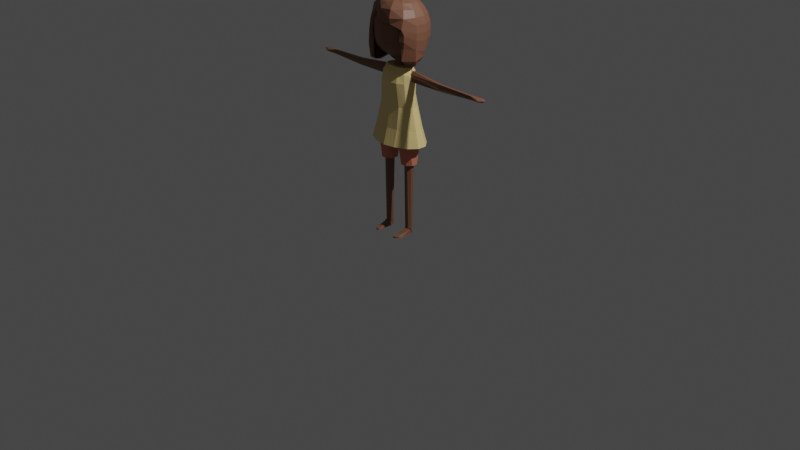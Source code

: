 # Source: lovely-planet-girl.blend  (saved by Blender 2.80.75; exported with 4.5.12 LTS)
import bpy
from mathutils import Matrix  # noqa: F401  (used for matrix-valued properties, if any)

bpy.ops.wm.read_factory_settings(use_empty=True)
scene = bpy.context.scene
scene.name = 'Scene'

# ---- collections
col_collection = bpy.data.collections.new('Collection'); scene.collection.children.link(col_collection)
col_girl = bpy.data.collections.new('Girl'); scene.collection.children.link(col_girl)

# ---- materials (node trees are filled in below, after node groups)
mat_skin_base = bpy.data.materials.new('Skin.Base')
mat_skin_base.use_transparent_shadow = False
mat_pants = bpy.data.materials.new('Pants')
mat_pants.use_transparent_shadow = False
mat_dress = bpy.data.materials.new('Dress')
mat_dress.use_transparent_shadow = False

# ---- material node trees
mat_skin_base.use_nodes = True; mat_skin_base.node_tree.nodes.clear()
_N = mat_skin_base.node_tree.nodes; _L = mat_skin_base.node_tree.links
n0 = _N.new('ShaderNodeOutputMaterial'); n0.name = 'Material Output'; n0.location = (300, 300)
n1 = _N.new('ShaderNodeBsdfPrincipled'); n1.name = 'Principled BSDF'; n1.location = (10, 300)
n1.distribution = 'GGX'
n1.subsurface_method = 'BURLEY'
n1.inputs[0].default_value = (0.214, 0.0924, 0.05341, 1.0)
n1.inputs[3].default_value = 1.45
n1.inputs[27].default_value = (0.0, 0.0, 0.0, 1.0)
n1.inputs[28].default_value = 1.0
_L.new(n1.outputs[0], n0.inputs[0])
n0.is_active_output = True
mat_pants.use_nodes = True; mat_pants.node_tree.nodes.clear()
_N = mat_pants.node_tree.nodes; _L = mat_pants.node_tree.links
n0 = _N.new('ShaderNodeOutputMaterial'); n0.name = 'Material Output'; n0.location = (300, 300)
n1 = _N.new('ShaderNodeBsdfPrincipled'); n1.name = 'Principled BSDF'; n1.location = (10, 300)
n1.distribution = 'GGX'
n1.subsurface_method = 'BURLEY'
n1.inputs[0].default_value = (0.6267, 0.1945, 0.1182, 1.0)
n1.inputs[3].default_value = 1.45
n1.inputs[27].default_value = (0.0, 0.0, 0.0, 1.0)
n1.inputs[28].default_value = 1.0
_L.new(n1.outputs[0], n0.inputs[0])
n0.is_active_output = True
mat_dress.use_nodes = True; mat_dress.node_tree.nodes.clear()
_N = mat_dress.node_tree.nodes; _L = mat_dress.node_tree.links
n0 = _N.new('ShaderNodeOutputMaterial'); n0.name = 'Material Output'; n0.location = (300, 300)
n1 = _N.new('ShaderNodeBsdfPrincipled'); n1.name = 'Principled BSDF'; n1.location = (10, 300)
n1.distribution = 'GGX'
n1.subsurface_method = 'BURLEY'
n1.inputs[0].default_value = (0.8829, 0.6752, 0.2813, 1.0)
n1.inputs[3].default_value = 1.45
n1.inputs[27].default_value = (0.0, 0.0, 0.0, 1.0)
n1.inputs[28].default_value = 1.0
_L.new(n1.outputs[0], n0.inputs[0])
n0.is_active_output = True

# ---- world
world_world = bpy.data.worlds.new('World'); scene.world = world_world
world_world.use_nodes = True; world_world.node_tree.nodes.clear()
_N = world_world.node_tree.nodes; _L = world_world.node_tree.links
n0 = _N.new('ShaderNodeOutputWorld'); n0.name = 'World Output'; n0.location = (300, 300)
n1 = _N.new('ShaderNodeBackground'); n1.name = 'Background'; n1.location = (10, 300)
n1.inputs[0].default_value = (0.05088, 0.05088, 0.05088, 1.0)
_L.new(n1.outputs[0], n0.inputs[0])
n0.is_active_output = True
world_world.color = (0.05088, 0.05088, 0.05088)
world_world.use_sun_shadow = False
world_world.sun_shadow_jitter_overblur = 0.0

# ---- cameras
cam_camera = bpy.data.cameras.new('Camera')
cam_camera.clip_end = 100.0
cam_camera.ortho_scale = 7.314

# ---- lights
light_light = bpy.data.lights.new('Light', 'POINT')
light_light.transmission_factor = 0.0
light_light.energy = 1000.0
light_light.shadow_soft_size = 0.1
light_light.shadow_maximum_resolution = 0.006
light_light.use_absolute_resolution = True

# ---- meshes
me_cylinder = bpy.data.meshes.new('Cylinder')
me_cylinder.from_pydata([(0.0, 1.0, -1.0), (0.0, 1.0, 1.0), (0.4339, 0.901, -1.0), (0.4339, 0.901, 1.0), (0.7818, 0.6235, -1.0), (0.7818, 0.6235, 1.0), (0.9749, 0.2225, -1.0), (0.9749, 0.2225, 1.0), (0.9749, -0.2225, -1.0), (0.9749, -0.2225, 1.0), (0.7818, -0.6235, -1.0), (0.7818, -0.6235, 1.0), (0.4339, -0.901, -1.0), (0.4339, -0.901, 1.0), (1.51e-07, -1.0, -1.0), (1.51e-07, -1.0, 1.0), (-0.4339, -0.901, -1.0), (-0.4339, -0.901, 1.0), (-0.7818, -0.6235, -1.0), (-0.7818, -0.6235, 1.0), (-0.9749, -0.2225, -1.0), (-0.9749, -0.2225, 1.0), (-0.9749, 0.2225, -1.0), (-0.9749, 0.2225, 1.0), (-0.7818, 0.6235, -1.0), (-0.7818, 0.6235, 1.0), (-0.4339, 0.901, -1.0), (-0.4339, 0.901, 1.0)], [], [(0, 1, 3, 2), (2, 3, 5, 4), (4, 5, 7, 6), (6, 7, 9, 8), (8, 9, 11, 10), (10, 11, 13, 12), (12, 13, 15, 14), (14, 15, 17, 16), (16, 17, 19, 18), (18, 19, 21, 20), (20, 21, 23, 22), (22, 23, 25, 24), (3, 1, 27, 25, 23, 21, 19, 17, 15, 13, 11, 9, 7, 5), (24, 25, 27, 26), (26, 27, 1, 0), (0, 2, 4, 6, 8, 10, 12, 14, 16, 18, 20, 22, 24, 26)])
_uv = me_cylinder.uv_layers.new(name='UVMap')
_uv.uv.foreach_set('vector', [1.0, 0.5, 1.0, 1.0, 0.9286, 1.0, 0.9286, 0.5, 0.9286, 0.5, 0.9286, 1.0, 0.8571, 1.0, 0.8571, 0.5, 0.8571, 0.5, 0.8571, 1.0, 0.7857, 1.0, 0.7857, 0.5, 0.7857, 0.5, 0.7857, 1.0, 0.7143, 1.0, 0.7143, 0.5, 0.7143, 0.5, 0.7143, 1.0, 0.6429, 1.0, 0.6429, 0.5, 0.6429, 0.5, 0.6429, 1.0, 0.5714, 1.0, 0.5714, 0.5, 0.5714, 0.5, 0.5714, 1.0, 0.5, 1.0, 0.5, 0.5, 0.5, 0.5, 0.5, 1.0, 0.4286, 1.0, 0.4286, 0.5, 0.4286, 0.5, 0.4286, 1.0, 0.3571, 1.0, 0.3571, 0.5, 0.3571, 0.5, 0.3571, 1.0, 0.2857, 1.0, 0.2857, 0.5, 0.2857, 0.5, 0.2857, 1.0, 0.2143, 1.0, 0.2143, 0.5, 0.2143, 0.5, 0.2143, 1.0, 0.1429, 1.0, 0.1429, 0.5, 0.3541, 0.4662, 0.25, 0.49, 0.1459, 0.4662, 0.06236, 0.3996, 0.01602, 0.3034, 0.01602, 0.1966, 0.06236, 0.1004, 0.1459, 0.03377, 0.25, 0.01, 0.3541, 0.03377, 0.4376, 0.1004, 0.484, 0.1966, 0.484, 0.3034, 0.4376, 0.3996, 0.1429, 0.5, 0.1429, 1.0, 0.07143, 1.0, 0.07143, 0.5, 0.07143, 0.5, 0.07143, 1.0, -1.341e-07, 1.0, -1.341e-07, 0.5, 0.75, 0.49, 0.8541, 0.4662, 0.9376, 0.3996, 0.984, 0.3034, 0.984, 0.1966, 0.9376, 0.1004, 0.8541, 0.03377, 0.75, 0.01, 0.6459, 0.03377, 0.5624, 0.1004, 0.516, 0.1966, 0.516, 0.3034, 0.5624, 0.3996, 0.6459, 0.4662])
me_cylinder.materials.append(mat_skin_base)
me_cylinder.use_remesh_preserve_volume = False
me_cylinder.use_remesh_preserve_attributes = False
me_cylinder.use_mirror_vertex_groups = False
me_cylinder.update()
me_sphere = bpy.data.meshes.new('Sphere')
me_sphere.from_pydata([(0.1122, -0.01634, 1.699), (0.06273, 0.0004372, 1.699), (0.1937, -0.1616, 2.032), (0.1788, -0.1308, 1.766), (-0.08876, -0.1558, 2.183), (-0.1888, -0.1617, 1.97), (-0.1591, -0.1793, 1.71), (-0.1262, -0.009496, 1.733), (-0.06623, 0.003575, 1.715), (0.0003573, 0.01728, 1.706), (0.1072, -0.197, 2.075), (-0.05099, -0.194, 2.124), (-0.004786, -0.215, 2.085), (0.1799, -0.1458, 1.877), (0.1672, -0.04233, 1.648), (0.1733, -0.1638, 2.003), (0.1718, -0.1624, 1.937), (-0.1582, -0.1457, 2.122), (-0.1802, -0.1465, 2.064), (-0.1779, -0.1587, 1.914), (-0.1793, -0.1661, 1.94), (-0.1558, -0.0694, 1.69), (-0.1719, -0.128, 1.674), (-0.1145, -0.03166, 1.731), (-0.0003006, 0.07048, 2.32), (-7.43e-05, 0.1263, 2.294), (0.0001108, 0.2205, 2.204), (5.504e-05, 0.252, 2.142), (-1.663e-05, 0.2687, 2.072), (2.718e-06, 0.2717, 2.001), (5.784e-05, 0.2692, 1.93), (8.938e-05, 0.2597, 1.863), (0.0002912, 0.2619, 1.802), (0.001073, 0.2349, 1.747), (0.0003334, 0.1746, 1.656), (0.0004789, 0.08371, 1.685), (0.02891, 0.06476, 2.321), (0.05583, 0.1151, 2.294), (0.07997, 0.1606, 2.255), (0.1007, 0.1999, 2.204), (0.1165, 0.2299, 2.143), (0.1261, 0.2476, 2.073), (0.1284, 0.2515, 2.001), (0.1269, 0.2477, 1.93), (0.1215, 0.2366, 1.862), (0.09744, 0.2402, 1.803), (0.07808, 0.208, 1.753), (0.05145, 0.1599, 1.652), (0.03234, 0.0767, 1.683), (0.05267, 0.04806, 2.322), (0.1019, 0.08365, 2.297), (0.1463, 0.116, 2.257), (0.1848, 0.144, 2.207), (0.214, 0.1651, 2.145), (0.2316, 0.1777, 2.074), (0.2365, 0.181, 2.001), (0.2333, 0.1782, 1.929), (0.2212, 0.1687, 1.859), (0.177, 0.1691, 1.799), (0.1353, 0.1549, 1.716), (0.1206, 0.1624, 1.659), (0.05437, 0.05561, 1.668), (0.06625, 0.02342, 2.324), (0.129, 0.03654, 2.3), (0.1857, 0.0484, 2.26), (0.2331, 0.05804, 2.208), (0.2684, 0.06504, 2.145), (0.2893, 0.0691, 2.074), (0.2948, 0.07004, 2.001), (0.2928, 0.06886, 1.921), (0.2792, 0.06247, 1.812), (0.2658, 0.06918, 1.761), (0.2106, 0.06541, 1.701), (0.1472, 0.07279, 1.641), (0.06567, 0.0263, 1.655), (0.06668, -0.004417, 2.325), (0.1302, -0.01767, 2.302), (0.1869, -0.02954, 2.261), (0.2343, -0.03964, 2.208), (0.2677, -0.04692, 2.144), (0.2839, -0.05025, 2.073), (0.2909, -0.05168, 2.001), (0.2908, -0.05164, 1.929), (0.2812, -0.0502, 1.835), (0.2679, -0.03934, 1.726), (0.2212, 0.005842, 1.671), (0.122, -0.01576, 1.679), (0.06939, -0.00175, 1.67), (0.05363, -0.02968, 2.325), (0.1046, -0.06694, 2.302), (0.1515, -0.101, 2.263), (0.1995, -0.1351, 2.217), (0.2309, -0.1634, 2.145), (0.2282, -0.1889, 2.05), (0.24, -0.1667, 1.997), (0.2346, -0.1622, 1.929), (0.2209, -0.1508, 1.862), (0.193, -0.1534, 1.737), (0.02984, -0.04708, 2.324), (0.0581, -0.1011, 2.303), (0.08734, -0.1581, 2.274), (0.1151, -0.2148, 2.225), (0.1233, -0.2412, 2.146), (0.0002066, -0.05341, 2.324), (-0.0001488, -0.1123, 2.301), (-0.001908, -0.1714, 2.268), (-0.0041, -0.2236, 2.215), (-0.003995, -0.2447, 2.142), (-0.02964, -0.04774, 2.326), (-0.05761, -0.1001, 2.301), (-0.08751, -0.1557, 2.272), (-0.1085, -0.1935, 2.198), (-9.837e-05, 0.009149, 2.331), (-0.05376, -0.03067, 2.327), (-0.1037, -0.06654, 2.302), (-0.1546, -0.104, 2.27), (-0.1968, -0.1359, 2.215), (-0.2112, -0.1453, 2.138), (-0.2169, -0.1809, 1.968), (-0.2117, -0.1932, 1.853), (-0.2083, -0.1937, 1.812), (-0.1871, -0.1944, 1.707), (-0.06705, -0.005297, 2.326), (-0.1288, -0.01773, 2.3), (-0.1819, -0.02882, 2.257), (-0.2375, -0.04121, 2.212), (-0.2802, -0.05251, 2.148), (-0.2952, -0.05572, 2.074), (-0.2933, -0.05247, 2.0), (-0.2824, -0.05057, 1.926), (-0.2695, -0.04934, 1.816), (-0.2539, -0.06018, 1.735), (-0.19, -0.03799, 1.664), (-0.1393, -0.01024, 1.704), (-0.07238, 0.001307, 1.667), (-0.06637, 0.02267, 2.323), (-0.1279, 0.0353, 2.298), (-0.1826, 0.04639, 2.258), (-0.2334, 0.05674, 2.21), (-0.2728, 0.06495, 2.148), (-0.294, 0.0695, 2.075), (-0.2969, 0.07019, 2.001), (-0.2887, 0.06844, 1.929), (-0.2767, 0.06794, 1.83), (-0.2621, 0.07374, 1.773), (-0.2383, 0.04217, 1.667), (-0.1689, 0.0919, 1.662), (-0.07238, 0.0313, 1.675), (-0.05278, 0.04716, 2.321), (-0.1013, 0.08239, 2.295), (-0.1477, 0.1165, 2.261), (-0.1908, 0.1488, 2.214), (-0.2231, 0.173, 2.151), (-0.2399, 0.1851, 2.076), (-0.2416, 0.1857, 2.001), (-0.2332, 0.1784, 1.929), (-0.2194, 0.1675, 1.86), (-0.1734, 0.1914, 1.793), (-0.1365, 0.1793, 1.734), (-0.1101, 0.1539, 1.65), (-0.05795, 0.05833, 1.685), (-0.02938, 0.06421, 2.32), (-0.056, 0.115, 2.295), (-0.08071, 0.1626, 2.258), (-0.1029, 0.2061, 2.21), (-0.1198, 0.2391, 2.147), (-0.1286, 0.255, 2.075), (-0.1296, 0.2549, 2.001), (-0.1268, 0.2477, 1.93), (-0.121, 0.2359, 1.863), (-0.09659, 0.2452, 1.8), (-0.07657, 0.2227, 1.744), (-0.05221, 0.1664, 1.654), (-0.03194, 0.07707, 1.685), (5.046e-05, 0.177, 2.255), (0.0004784, 0.01631, 1.676), (0.1228, -0.2273, 2.088), (-0.05493, -0.2181, 2.135), (-0.001952, -0.2432, 2.094), (0.1994, -0.1626, 1.862), (0.1866, -0.04471, 1.642), (0.1966, -0.1873, 1.997), (0.1938, -0.183, 1.928), (-0.1774, -0.1642, 2.135), (-0.2122, -0.1677, 2.07), (-0.1915, -0.183, 1.886), (-0.1967, -0.1856, 1.925), (-0.1705, -0.07921, 1.664), (-0.1951, -0.1363, 1.671), (-0.1274, -0.03283, 1.7)], [], [(34, 33, 46, 47), (27, 26, 39, 40), (35, 34, 47, 48), (28, 27, 40, 41), (175, 35, 48), (29, 28, 41, 42), (30, 29, 42, 43), (24, 112, 36), (31, 30, 43, 44), (25, 24, 36, 37), (32, 31, 44, 45), (174, 25, 37, 38), (33, 32, 45, 46), (26, 174, 38, 39), (48, 47, 60, 61), (41, 40, 53, 54), (175, 48, 61), (42, 41, 54, 55), (43, 42, 55, 56), (36, 112, 49), (44, 43, 56, 57), (37, 36, 49, 50), (45, 44, 57, 58), (38, 37, 50, 51), (46, 45, 58, 59), (39, 38, 51, 52), (47, 46, 59, 60), (40, 39, 52, 53), (54, 53, 66, 67), (175, 61, 74), (55, 54, 67, 68), (56, 55, 68, 69), (49, 112, 62), (57, 56, 69, 70), (50, 49, 62, 63), (58, 57, 70, 71), (51, 50, 63, 64), (59, 58, 71, 72), (52, 51, 64, 65), (60, 59, 72, 73), (53, 52, 65, 66), (61, 60, 73, 74), (175, 74, 87), (68, 67, 80, 81), (69, 68, 81, 82), (62, 112, 75), (70, 69, 82, 83), (63, 62, 75, 76), (71, 70, 83, 84), (64, 63, 76, 77), (72, 71, 84, 85), (65, 64, 77, 78), (73, 72, 85, 86), (66, 65, 78, 79), (74, 73, 86, 87), (67, 66, 79, 80), (81, 80, 93, 94), (82, 81, 94, 95), (75, 112, 88), (83, 82, 95, 96), (76, 75, 88, 89), (84, 83, 96, 97), (77, 76, 89, 90), (85, 84, 97, 180), (78, 77, 90, 91), (79, 78, 91, 92), (80, 79, 92, 93), (95, 94, 181, 182), (88, 112, 98), (96, 95, 182, 179), (89, 88, 98, 99), (97, 96, 179), (90, 89, 99, 100), (91, 90, 100, 101), (92, 91, 101, 102), (94, 93, 181), (98, 112, 103), (99, 98, 103, 104), (100, 99, 104, 105), (101, 100, 105, 106), (102, 101, 106, 107), (104, 103, 108, 109), (105, 104, 109, 110), (106, 105, 110, 111), (107, 106, 111, 177), (103, 112, 108), (109, 108, 113, 114), (110, 109, 114, 115), (111, 110, 115, 116), (108, 112, 113), (115, 114, 123, 124), (116, 115, 124, 125), (117, 116, 125, 126), (118, 184, 117, 126, 127), (119, 118, 127, 128), (120, 119, 128, 129), (113, 112, 122), (121, 120, 129, 130), (114, 113, 122, 123), (132, 131, 144, 145), (125, 124, 137, 138), (133, 132, 145, 146), (126, 125, 138, 139), (134, 133, 146, 147), (127, 126, 139, 140), (175, 134, 147), (128, 127, 140, 141), (129, 128, 141, 142), (122, 112, 135), (130, 129, 142, 143), (123, 122, 135, 136), (131, 130, 143, 144), (124, 123, 136, 137), (138, 137, 150, 151), (146, 145, 158, 159), (139, 138, 151, 152), (147, 146, 159, 160), (140, 139, 152, 153), (175, 147, 160), (141, 140, 153, 154), (142, 141, 154, 155), (135, 112, 148), (143, 142, 155, 156), (136, 135, 148, 149), (144, 143, 156, 157), (137, 136, 149, 150), (145, 144, 157, 158), (159, 158, 171, 172), (152, 151, 164, 165), (160, 159, 172, 173), (153, 152, 165, 166), (175, 160, 173), (154, 153, 166, 167), (155, 154, 167, 168), (148, 112, 161), (156, 155, 168, 169), (149, 148, 161, 162), (157, 156, 169, 170), (150, 149, 162, 163), (158, 157, 170, 171), (151, 150, 163, 164), (165, 164, 26, 27), (173, 172, 34, 35), (166, 165, 27, 28), (175, 173, 35), (167, 166, 28, 29), (168, 167, 29, 30), (161, 112, 24), (169, 168, 30, 31), (162, 161, 24, 25), (170, 169, 31, 32), (163, 162, 25, 174), (171, 170, 32, 33), (164, 163, 174, 26), (172, 171, 33, 34), (177, 178, 107), (178, 176, 102, 107), (176, 93, 92, 102), (180, 86, 85), (184, 183, 117), (183, 111, 116, 117), (185, 186, 119, 120), (121, 185, 120), (186, 118, 119), (189, 187, 132, 133), (187, 188, 131, 132), (188, 121, 130, 131), (17, 4, 111, 183), (11, 177, 111, 4), (12, 178, 177, 11), (10, 176, 178, 12), (2, 93, 176, 10), (15, 181, 93, 2), (16, 182, 181, 15), (13, 179, 182, 16), (3, 97, 179, 13), (14, 180, 97, 3), (0, 86, 180, 14), (1, 87, 86, 0), (9, 175, 87, 1), (9, 8, 134, 175), (8, 7, 133, 134), (23, 21, 187, 189), (23, 189, 133, 7), (21, 22, 188, 187), (22, 6, 121, 188), (6, 19, 185, 121), (19, 20, 186, 185), (20, 5, 118, 186), (5, 18, 184, 118), (18, 17, 183, 184)])
_uv = me_sphere.uv_layers.new(name='UVMap')
_uv.uv.foreach_set('vector', [0.7143, 0.1429, 0.7143, 0.2143, 0.6429, 0.2143, 0.6429, 0.1429, 0.7143, 0.6429, 0.7143, 0.7143, 0.6429, 0.7143, 0.6429, 0.6429, 0.7143, 0.07143, 0.7143, 0.1429, 0.6429, 0.1429, 0.6429, 0.07143, 0.7143, 0.5714, 0.7143, 0.6429, 0.6429, 0.6429, 0.6429, 0.5714, 0.6786, 0.0, 0.7143, 0.07143, 0.6429, 0.07143, 0.7143, 0.5, 0.7143, 0.5714, 0.6429, 0.5714, 0.6429, 0.5, 0.7143, 0.4286, 0.7143, 0.5, 0.6429, 0.5, 0.6429, 0.4286, 0.7143, 0.9286, 0.6786, 1.0, 0.6429, 0.9286, 0.7143, 0.3571, 0.7143, 0.4286, 0.6429, 0.4286, 0.6429, 0.3571, 0.7143, 0.8571, 0.7143, 0.9286, 0.6429, 0.9286, 0.6429, 0.8571, 0.7143, 0.2857, 0.7143, 0.3571, 0.6429, 0.3571, 0.6429, 0.2857, 0.7143, 0.7857, 0.7143, 0.8571, 0.6429, 0.8571, 0.6429, 0.7857, 0.7143, 0.2143, 0.7143, 0.2857, 0.6429, 0.2857, 0.6429, 0.2143, 0.7143, 0.7143, 0.7143, 0.7857, 0.6429, 0.7857, 0.6429, 0.7143, 0.6429, 0.07143, 0.6429, 0.1429, 0.5714, 0.1429, 0.5714, 0.07143, 0.6429, 0.5714, 0.6429, 0.6429, 0.5714, 0.6429, 0.5714, 0.5714, 0.6071, 0.0, 0.6429, 0.07143, 0.5714, 0.07143, 0.6429, 0.5, 0.6429, 0.5714, 0.5714, 0.5714, 0.5714, 0.5, 0.6429, 0.4286, 0.6429, 0.5, 0.5714, 0.5, 0.5714, 0.4286, 0.6429, 0.9286, 0.6071, 1.0, 0.5714, 0.9286, 0.6429, 0.3571, 0.6429, 0.4286, 0.5714, 0.4286, 0.5714, 0.3571, 0.6429, 0.8571, 0.6429, 0.9286, 0.5714, 0.9286, 0.5714, 0.8571, 0.6429, 0.2857, 0.6429, 0.3571, 0.5714, 0.3571, 0.5714, 0.2857, 0.6429, 0.7857, 0.6429, 0.8571, 0.5714, 0.8571, 0.5714, 0.7857, 0.6429, 0.2143, 0.6429, 0.2857, 0.5714, 0.2857, 0.5714, 0.2143, 0.6429, 0.7143, 0.6429, 0.7857, 0.5714, 0.7857, 0.5714, 0.7143, 0.6429, 0.1429, 0.6429, 0.2143, 0.5714, 0.2143, 0.5714, 0.1429, 0.6429, 0.6429, 0.6429, 0.7143, 0.5714, 0.7143, 0.5714, 0.6429, 0.5714, 0.5714, 0.5714, 0.6429, 0.5, 0.6429, 0.5, 0.5714, 0.5357, 0.0, 0.5714, 0.07143, 0.5, 0.07143, 0.5714, 0.5, 0.5714, 0.5714, 0.5, 0.5714, 0.5, 0.5, 0.5714, 0.4286, 0.5714, 0.5, 0.5, 0.5, 0.5, 0.4286, 0.5714, 0.9286, 0.5357, 1.0, 0.5, 0.9286, 0.5714, 0.3571, 0.5714, 0.4286, 0.5, 0.4286, 0.5, 0.3571, 0.5714, 0.8571, 0.5714, 0.9286, 0.5, 0.9286, 0.5, 0.8571, 0.5714, 0.2857, 0.5714, 0.3571, 0.5, 0.3571, 0.5, 0.2857, 0.5714, 0.7857, 0.5714, 0.8571, 0.5, 0.8571, 0.5, 0.7857, 0.5714, 0.2143, 0.5714, 0.2857, 0.5, 0.2857, 0.5, 0.2143, 0.5714, 0.7143, 0.5714, 0.7857, 0.5, 0.7857, 0.5, 0.7143, 0.5714, 0.1429, 0.5714, 0.2143, 0.5, 0.2143, 0.5, 0.1429, 0.5714, 0.6429, 0.5714, 0.7143, 0.5, 0.7143, 0.5, 0.6429, 0.5714, 0.07143, 0.5714, 0.1429, 0.5, 0.1429, 0.5, 0.07143, 0.4643, 0.0, 0.5, 0.07143, 0.4286, 0.07143, 0.5, 0.5, 0.5, 0.5714, 0.4286, 0.5714, 0.4286, 0.5, 0.5, 0.4286, 0.5, 0.5, 0.4286, 0.5, 0.4286, 0.4286, 0.5, 0.9286, 0.4643, 1.0, 0.4286, 0.9286, 0.5, 0.3571, 0.5, 0.4286, 0.4286, 0.4286, 0.4286, 0.3571, 0.5, 0.8571, 0.5, 0.9286, 0.4286, 0.9286, 0.4286, 0.8571, 0.5, 0.2857, 0.5, 0.3571, 0.4286, 0.3571, 0.4286, 0.2857, 0.5, 0.7857, 0.5, 0.8571, 0.4286, 0.8571, 0.4286, 0.7857, 0.5, 0.2143, 0.5, 0.2857, 0.4286, 0.2857, 0.4286, 0.2143, 0.5, 0.7143, 0.5, 0.7857, 0.4286, 0.7857, 0.4286, 0.7143, 0.5, 0.1429, 0.5, 0.2143, 0.4286, 0.2143, 0.4286, 0.1429, 0.5, 0.6429, 0.5, 0.7143, 0.4286, 0.7143, 0.4286, 0.6429, 0.5, 0.07143, 0.5, 0.1429, 0.4286, 0.1429, 0.4286, 0.07143, 0.5, 0.5714, 0.5, 0.6429, 0.4286, 0.6429, 0.4286, 0.5714, 0.4286, 0.5, 0.4286, 0.5714, 0.3571, 0.5714, 0.3571, 0.5, 0.4286, 0.4286, 0.4286, 0.5, 0.3571, 0.5, 0.3571, 0.4286, 0.4286, 0.9286, 0.3929, 1.0, 0.3571, 0.9286, 0.4286, 0.3571, 0.4286, 0.4286, 0.3571, 0.4286, 0.3571, 0.3571, 0.4286, 0.8571, 0.4286, 0.9286, 0.3571, 0.9286, 0.3571, 0.8571, 0.4286, 0.2857, 0.4286, 0.3571, 0.3571, 0.3571, 0.3571, 0.2857, 0.4286, 0.7857, 0.4286, 0.8571, 0.3571, 0.8571, 0.3571, 0.7857, 0.4286, 0.2143, 0.4286, 0.2857, 0.3571, 0.2857, 0.4011, 0.2143, 0.4286, 0.7143, 0.4286, 0.7857, 0.3571, 0.7857, 0.3571, 0.7143, 0.4286, 0.6429, 0.4286, 0.7143, 0.3571, 0.7143, 0.3571, 0.6429, 0.4286, 0.5714, 0.4286, 0.6429, 0.3571, 0.6429, 0.3571, 0.5714, 0.3571, 0.4286, 0.3571, 0.5, 0.3354, 0.5, 0.3362, 0.4286, 0.3571, 0.9286, 0.3214, 1.0, 0.2857, 0.9286, 0.3571, 0.3571, 0.3571, 0.4286, 0.3362, 0.4286, 0.3445, 0.3571, 0.3571, 0.8571, 0.3571, 0.9286, 0.2857, 0.9286, 0.2857, 0.8571, 0.3571, 0.2857, 0.3571, 0.3571, 0.3445, 0.3571, 0.3571, 0.7857, 0.3571, 0.8571, 0.2857, 0.8571, 0.2857, 0.7857, 0.3571, 0.7143, 0.3571, 0.7857, 0.2857, 0.7857, 0.2857, 0.7143, 0.3571, 0.6429, 0.3571, 0.7143, 0.2857, 0.7143, 0.2857, 0.6429, 0.3571, 0.5, 0.3571, 0.5714, 0.3354, 0.5, 0.2857, 0.9286, 0.25, 1.0, 0.2143, 0.9286, 0.2857, 0.8571, 0.2857, 0.9286, 0.2143, 0.9286, 0.2143, 0.8571, 0.2857, 0.7857, 0.2857, 0.8571, 0.2143, 0.8571, 0.2143, 0.7857, 0.2857, 0.7143, 0.2857, 0.7857, 0.2143, 0.7857, 0.2143, 0.7143, 0.2857, 0.6429, 0.2857, 0.7143, 0.2143, 0.7143, 0.2143, 0.6429, 0.2143, 0.8571, 0.2143, 0.9286, 0.1429, 0.9286, 0.1429, 0.8571, 0.2143, 0.7857, 0.2143, 0.8571, 0.1429, 0.8571, 0.1429, 0.7857, 0.2143, 0.7143, 0.2143, 0.7857, 0.1429, 0.7857, 0.1429, 0.7143, 0.2143, 0.6429, 0.2143, 0.7143, 0.1429, 0.7143, 0.1827, 0.6429, 0.2143, 0.9286, 0.1786, 1.0, 0.1429, 0.9286, 0.1429, 0.8571, 0.1429, 0.9286, 0.07143, 0.9286, 0.07143, 0.8571, 0.1429, 0.7857, 0.1429, 0.8571, 0.07143, 0.8571, 0.07143, 0.7857, 0.1429, 0.7143, 0.1429, 0.7857, 0.07143, 0.7857, 0.07143, 0.7143, 0.1429, 0.9286, 0.1071, 1.0, 0.07143, 0.9286, 0.07143, 0.7857, 0.07143, 0.8571, 8.941e-08, 0.8571, 2.98e-08, 0.7857, 0.07143, 0.7143, 0.07143, 0.7857, 2.98e-08, 0.7857, 2.98e-08, 0.7143, 0.07143, 0.6429, 0.07143, 0.7143, 2.98e-08, 0.7143, 2.98e-08, 0.6429, 0.07143, 0.5714, 0.07143, 0.6133, 0.07143, 0.6429, 2.98e-08, 0.6429, 0.0, 0.5714, 0.07143, 0.5, 0.07143, 0.5714, 0.0, 0.5714, 0.0, 0.5, 0.07143, 0.4286, 0.07143, 0.5, 0.0, 0.5, 0.0, 0.4286, 0.07143, 0.9286, 0.03571, 1.0, 1.788e-07, 0.9286, 0.07143, 0.3571, 0.07143, 0.4286, 0.0, 0.4286, 2.98e-08, 0.3571, 0.07143, 0.8571, 0.07143, 0.9286, 1.788e-07, 0.9286, 8.941e-08, 0.8571, 1.0, 0.2143, 1.0, 0.2857, 0.9286, 0.2857, 0.9286, 0.2143, 1.0, 0.7143, 1.0, 0.7857, 0.9286, 0.7857, 0.9286, 0.7143, 1.0, 0.1429, 1.0, 0.2143, 0.9286, 0.2143, 0.9286, 0.1429, 1.0, 0.6429, 1.0, 0.7143, 0.9286, 0.7143, 0.9286, 0.6429, 1.0, 0.07143, 1.0, 0.1429, 0.9286, 0.1429, 0.9286, 0.07143, 1.0, 0.5714, 1.0, 0.6429, 0.9286, 0.6429, 0.9286, 0.5714, 0.9643, 0.0, 1.0, 0.07143, 0.9286, 0.07143, 1.0, 0.5, 1.0, 0.5714, 0.9286, 0.5714, 0.9286, 0.5, 1.0, 0.4286, 1.0, 0.5, 0.9286, 0.5, 0.9286, 0.4286, 1.0, 0.9286, 0.9643, 1.0, 0.9286, 0.9286, 1.0, 0.3571, 1.0, 0.4286, 0.9286, 0.4286, 0.9286, 0.3571, 1.0, 0.8571, 1.0, 0.9286, 0.9286, 0.9286, 0.9286, 0.8571, 1.0, 0.2857, 1.0, 0.3571, 0.9286, 0.3571, 0.9286, 0.2857, 1.0, 0.7857, 1.0, 0.8571, 0.9286, 0.8571, 0.9286, 0.7857, 0.9286, 0.7143, 0.9286, 0.7857, 0.8571, 0.7857, 0.8571, 0.7143, 0.9286, 0.1429, 0.9286, 0.2143, 0.8571, 0.2143, 0.8571, 0.1429, 0.9286, 0.6429, 0.9286, 0.7143, 0.8571, 0.7143, 0.8571, 0.6429, 0.9286, 0.07143, 0.9286, 0.1429, 0.8571, 0.1429, 0.8571, 0.07143, 0.9286, 0.5714, 0.9286, 0.6429, 0.8571, 0.6429, 0.8571, 0.5714, 0.8929, 0.0, 0.9286, 0.07143, 0.8571, 0.07143, 0.9286, 0.5, 0.9286, 0.5714, 0.8571, 0.5714, 0.8571, 0.5, 0.9286, 0.4286, 0.9286, 0.5, 0.8571, 0.5, 0.8571, 0.4286, 0.9286, 0.9286, 0.8929, 1.0, 0.8571, 0.9286, 0.9286, 0.3571, 0.9286, 0.4286, 0.8571, 0.4286, 0.8571, 0.3571, 0.9286, 0.8571, 0.9286, 0.9286, 0.8571, 0.9286, 0.8571, 0.8571, 0.9286, 0.2857, 0.9286, 0.3571, 0.8571, 0.3571, 0.8571, 0.2857, 0.9286, 0.7857, 0.9286, 0.8571, 0.8571, 0.8571, 0.8571, 0.7857, 0.9286, 0.2143, 0.9286, 0.2857, 0.8571, 0.2857, 0.8571, 0.2143, 0.8571, 0.1429, 0.8571, 0.2143, 0.7857, 0.2143, 0.7857, 0.1429, 0.8571, 0.6429, 0.8571, 0.7143, 0.7857, 0.7143, 0.7857, 0.6429, 0.8571, 0.07143, 0.8571, 0.1429, 0.7857, 0.1429, 0.7857, 0.07143, 0.8571, 0.5714, 0.8571, 0.6429, 0.7857, 0.6429, 0.7857, 0.5714, 0.8214, 0.0, 0.8571, 0.07143, 0.7857, 0.07143, 0.8571, 0.5, 0.8571, 0.5714, 0.7857, 0.5714, 0.7857, 0.5, 0.8571, 0.4286, 0.8571, 0.5, 0.7857, 0.5, 0.7857, 0.4286, 0.8571, 0.9286, 0.8214, 1.0, 0.7857, 0.9286, 0.8571, 0.3571, 0.8571, 0.4286, 0.7857, 0.4286, 0.7857, 0.3571, 0.8571, 0.8571, 0.8571, 0.9286, 0.7857, 0.9286, 0.7857, 0.8571, 0.8571, 0.2857, 0.8571, 0.3571, 0.7857, 0.3571, 0.7857, 0.2857, 0.8571, 0.7857, 0.8571, 0.8571, 0.7857, 0.8571, 0.7857, 0.7857, 0.8571, 0.2143, 0.8571, 0.2857, 0.7857, 0.2857, 0.7857, 0.2143, 0.8571, 0.7143, 0.8571, 0.7857, 0.7857, 0.7857, 0.7857, 0.7143, 0.7857, 0.6429, 0.7857, 0.7143, 0.7143, 0.7143, 0.7143, 0.6429, 0.7857, 0.07143, 0.7857, 0.1429, 0.7143, 0.1429, 0.7143, 0.07143, 0.7857, 0.5714, 0.7857, 0.6429, 0.7143, 0.6429, 0.7143, 0.5714, 0.75, 0.0, 0.7857, 0.07143, 0.7143, 0.07143, 0.7857, 0.5, 0.7857, 0.5714, 0.7143, 0.5714, 0.7143, 0.5, 0.7857, 0.4286, 0.7857, 0.5, 0.7143, 0.5, 0.7143, 0.4286, 0.7857, 0.9286, 0.75, 1.0, 0.7143, 0.9286, 0.7857, 0.3571, 0.7857, 0.4286, 0.7143, 0.4286, 0.7143, 0.3571, 0.7857, 0.8571, 0.7857, 0.9286, 0.7143, 0.9286, 0.7143, 0.8571, 0.7857, 0.2857, 0.7857, 0.3571, 0.7143, 0.3571, 0.7143, 0.2857, 0.7857, 0.7857, 0.7857, 0.8571, 0.7143, 0.8571, 0.7143, 0.7857, 0.7857, 0.2143, 0.7857, 0.2857, 0.7143, 0.2857, 0.7143, 0.2143, 0.7857, 0.7143, 0.7857, 0.7857, 0.7143, 0.7857, 0.7143, 0.7143, 0.7857, 0.1429, 0.7857, 0.2143, 0.7143, 0.2143, 0.7143, 0.1429, 0.1827, 0.6429, 0.2143, 0.6021, 0.2143, 0.6429, 0.2143, 0.6021, 0.2857, 0.6034, 0.2857, 0.6429, 0.2143, 0.6429, 0.2857, 0.6034, 0.3571, 0.5714, 0.3571, 0.6429, 0.2857, 0.6429, 0.4011, 0.2143, 0.4286, 0.1429, 0.4286, 0.2143, 0.07143, 0.6133, 0.09116, 0.6429, 0.07143, 0.6429, 0.09116, 0.6429, 0.1429, 0.7143, 0.07143, 0.7143, 0.07143, 0.6429, 0.08421, 0.4286, 0.08537, 0.5, 0.07143, 0.5, 0.07143, 0.4286, 0.07143, 0.3571, 0.08421, 0.4286, 0.07143, 0.4286, 0.08537, 0.5, 0.07143, 0.5714, 0.07143, 0.5, 0.03352, 0.1429, 0.03971, 0.2143, 2.98e-08, 0.2143, 8.941e-08, 0.1429, 0.03971, 0.2143, 0.04981, 0.2857, 2.98e-08, 0.2857, 2.98e-08, 0.2143, 0.04981, 0.2857, 0.07143, 0.3571, 2.98e-08, 0.3571, 2.98e-08, 0.2857, 0.09116, 0.6429, 0.1429, 0.7143, 0.1429, 0.7143, 0.09116, 0.6429, 0.1827, 0.6429, 0.1827, 0.6429, 0.1429, 0.7143, 0.1429, 0.7143, 0.2143, 0.6021, 0.2143, 0.6021, 0.1827, 0.6429, 0.1827, 0.6429, 0.2857, 0.6034, 0.2857, 0.6034, 0.2143, 0.6021, 0.2143, 0.6021, 0.3571, 0.5714, 0.3571, 0.5714, 0.2857, 0.6034, 0.2857, 0.6034, 0.3354, 0.5, 0.3354, 0.5, 0.3571, 0.5714, 0.3571, 0.5714, 0.3362, 0.4286, 0.3362, 0.4286, 0.3354, 0.5, 0.3354, 0.5, 0.3445, 0.3571, 0.3445, 0.3571, 0.3362, 0.4286, 0.3362, 0.4286, 0.3571, 0.2857, 0.3571, 0.2857, 0.3445, 0.3571, 0.3445, 0.3571, 0.4011, 0.2143, 0.4011, 0.2143, 0.3571, 0.2857, 0.3571, 0.2857, 0.4286, 0.1429, 0.4286, 0.1429, 0.4011, 0.2143, 0.4011, 0.2143, 0.4286, 0.07143, 0.4286, 0.07143, 0.4286, 0.1429, 0.4286, 0.1429, 0.3929, 0.0, 0.4643, 0.0, 0.4286, 0.07143, 0.4286, 0.07143, 0.3929, 0.0, 1.788e-07, 0.07143, 1.0, 0.07143, 0.4643, 0.0, 1.788e-07, 0.07143, 8.941e-08, 0.1429, 1.0, 0.1429, 1.0, 0.07143, 0.03352, 0.1429, 0.03971, 0.2143, 0.03971, 0.2143, 0.03352, 0.1429, 0.03352, 0.1429, 0.03352, 0.1429, 8.941e-08, 0.1429, 8.941e-08, 0.1429, 0.03971, 0.2143, 0.04981, 0.2857, 0.04981, 0.2857, 0.03971, 0.2143, 0.04981, 0.2857, 0.07143, 0.3571, 0.07143, 0.3571, 0.04981, 0.2857, 0.07143, 0.3571, 0.08421, 0.4286, 0.08421, 0.4286, 0.07143, 0.3571, 0.08421, 0.4286, 0.08537, 0.5, 0.08537, 0.5, 0.08421, 0.4286, 0.08537, 0.5, 0.07143, 0.5714, 0.07143, 0.5714, 0.08537, 0.5, 0.07143, 0.5714, 0.07143, 0.6133, 0.07143, 0.6133, 0.07143, 0.5714, 0.07143, 0.6133, 0.09116, 0.6429, 0.09116, 0.6429, 0.07143, 0.6133])
me_sphere.materials.append(mat_skin_base)
me_sphere.use_remesh_preserve_volume = False
me_sphere.use_remesh_preserve_attributes = False
me_sphere.use_mirror_vertex_groups = False
me_sphere.update()
me_cylinder_001 = bpy.data.meshes.new('Cylinder.001')
me_cylinder_001.from_pydata([(0.0, 0.215, 0.8705), (0.0, 0.09717, 1.631), (0.1204, 0.1942, 0.8705), (0.07839, 0.08799, 1.631), (0.2465, 0.1357, 0.8705), (0.1213, 0.06224, 1.631), (0.3165, 0.05127, 0.8705), (0.1451, 0.02504, 1.631), (0.3165, -0.04247, 0.8705), (0.1451, -0.00243, 1.631), (0.2465, -0.1269, 0.8705), (0.1213, -0.03963, 1.631), (0.1204, -0.1854, 0.8705), (0.07839, -0.06537, 1.631), (0.0, -0.2062, 0.8705), (0.0, -0.07456, 1.631), (0.1839, -0.0128, 0.6396), (-2.112e-08, 0.06941, 0.8705), (0.1565, -0.04148, 0.6396), (-3.614e-09, -0.06061, 0.8705), (0.0, 0.1256, 1.488), (0.08589, 0.1118, 1.488), (0.1548, 0.07307, 1.488), (0.1925, 0.03203, 1.508), (0.1925, -0.02323, 1.508), (0.1548, -0.08258, 1.488), (0.08589, -0.1213, 1.488), (0.0, -0.1351, 1.488), (0.1183, 0.1523, 1.034), (0.2132, 0.1067, 1.034), (0.2659, 0.04093, 1.034), (0.2659, -0.03212, 1.034), (0.2132, -0.09794, 1.034), (0.1183, -0.1435, 1.034), (0.0, -0.1597, 1.034), (0.0, 0.1685, 1.034), (0.0, 0.1284, 1.251), (0.107, 0.1162, 1.251), (0.1739, 0.08174, 1.251), (0.211, 0.032, 1.251), (0.211, -0.0232, 1.251), (0.1739, -0.07293, 1.251), (0.107, -0.1074, 1.251), (0.0, -0.1196, 1.251), (0.0, 0.1165, 1.594), (0.07866, 0.1054, 1.594), (0.1417, 0.07428, 1.594), (0.178, 0.0266, 1.603), (0.178, -0.01964, 1.579), (0.1417, -0.06732, 1.57), (0.07866, -0.09842, 1.57), (0.0, -0.1095, 1.57), (0.03083, 0.2097, 0.8705), (0.02878, 0.09482, 1.631), (0.03083, -0.2009, 0.8705), (0.02878, -0.07221, 1.631), (0.09234, -0.01685, 0.6396), (0.1198, -0.0431, 0.6396), (0.022, -0.1316, 1.488), (0.022, 0.1221, 1.488), (0.03031, 0.1644, 1.034), (0.03031, -0.1556, 1.034), (0.02741, 0.1253, 1.251), (0.02741, -0.1165, 1.251), (0.02015, -0.1067, 1.57), (0.02015, 0.1136, 1.594), (0.1198, 0.0519, 0.6396), (0.09234, 0.02565, 0.6396), (0.1565, 0.05028, 0.6396), (0.1839, 0.0216, 0.6396), (0.2141, 0.03296, 0.6547), (0.1686, 0.08058, 0.6547), (0.2132, 0.07713, 0.8705), (0.2141, -0.02416, 0.6547), (0.2132, -0.06833, 0.8705), (0.1686, -0.07178, 0.6547), (0.1077, 0.08328, 0.6547), (0.0621, 0.03968, 0.6547), (0.06302, 0.08377, 0.8705), (0.1077, -0.07448, 0.6547), (0.06302, -0.07497, 0.8705), (0.0621, -0.03088, 0.6547), (0.1698, -0.007507, -0.03196), (0.1578, -0.02705, -0.04424), (0.1717, 0.01507, -0.1053), (0.1698, 0.01631, -0.03196), (0.1619, 0.02826, -0.1053), (0.1508, 0.03616, -0.03196), (0.1254, 0.03729, -0.03196), (0.1144, 0.03036, -0.1053), (0.1064, 0.01911, -0.03196), (0.1184, -0.0288, -0.04424), (0.1064, -0.01031, -0.03196), (0.1045, 0.0121, -0.1053), (0.1565, -0.1563, -0.08831), (0.1716, -0.1588, -0.1053), (0.1129, -0.1887, -0.1063), (0.1198, -0.1579, -0.08831), (0.1568, -0.1097, -0.07991), (0.1805, -0.1219, -0.1053), (0.1194, -0.1113, -0.07991), (0.1045, -0.1366, -0.1053), (0.1646, -0.005694, -0.06503), (0.1116, -0.008039, -0.06503), (0.1637, -0.1587, -0.0909), (0.1117, -0.1878, -0.08991), (0.1122, -0.1306, -0.0905), (0.1729, -0.1165, -0.0905), (0.07561, 0.2019, 0.8705), (0.05359, -0.06879, 1.631), (0.1381, -0.04229, 0.6396), (0.05395, 0.1169, 1.488), (0.07432, 0.1583, 1.034), (0.06721, 0.1207, 1.251), (0.0494, 0.1095, 1.594), (0.05359, 0.0914, 1.631), (0.07561, -0.1931, 0.8705), (0.1381, 0.05109, 0.6396), (0.05395, -0.1264, 1.488), (0.07432, -0.1495, 1.034), (0.06721, -0.1119, 1.251), (0.0494, -0.1025, 1.57), (0.1381, 0.08193, 0.6547), (0.1381, 0.08045, 0.8705), (0.1381, -0.07165, 0.8705), (0.1381, -0.07313, 0.6547), (0.1381, 0.02931, -0.1053), (0.1381, 0.03673, -0.03196), (0.1381, -0.02792, -0.04424), (0.1381, 0.01358, -0.1053), (0.1381, -0.1571, -0.08831), (0.1381, -0.1872, -0.1053), (0.1381, -0.1351, -0.1053), (0.1381, -0.1105, -0.07991), (0.1381, -0.1867, -0.0909), (0.9324, 0.01476, 1.56), (0.938, 0.01518, 1.523), (0.9324, -0.005956, 1.56), (0.938, -0.006381, 1.523), (0.1909, 0.03608, 1.557), (0.1909, -0.02728, 1.557), (0.2, 0.004401, 1.506), (0.1827, 0.004401, 1.607), (0.9385, 0.01829, 1.542), (0.9385, -0.009493, 1.542), (0.9401, 0.004401, 1.521), (0.9341, 0.004401, 1.562), (0.5367, 0.01684, 1.568), (0.547, 0.008369, 1.497), (0.5367, -0.008039, 1.568), (0.547, 0.0004332, 1.497), (0.5516, 0.004401, 1.531), (0.5468, -0.01666, 1.531), (0.5399, 0.004401, 1.566), (0.5468, 0.02546, 1.531), (1.064, 0.04522, 1.542), (1.064, 0.03791, 1.53), (1.038, -0.02824, 1.542), (1.037, -0.02093, 1.53), (1.082, 0.004401, 1.529), (1.075, 0.004401, 1.554), (1.03, -0.01993, 1.553), (1.057, 0.03692, 1.553), (1.096, 0.004401, 1.544), (0.0, 0.1123, 1.369), (0.09646, 0.09922, 1.369), (0.1643, 0.06266, 1.369), (0.2018, 0.01727, 1.38), (0.0247, 0.1089, 1.369), (0.06058, 0.1041, 1.369), (0.1544, 0.04516, 0.4091), (0.09744, 0.02328, 0.4091), (0.1788, -0.01088, 0.4091), (0.1193, -0.03792, 0.4047), (0.1788, 0.01968, 0.4091), (0.1218, 0.04661, 0.4091), (0.09744, -0.01448, 0.4091), (0.1569, -0.03625, 0.4047), (0.1381, 0.04588, 0.4091), (0.1381, -0.03708, 0.4047)], [], [(114, 115, 3, 45), (45, 3, 5, 46), (46, 5, 7, 47), (47, 7, 9, 48, 142), (48, 9, 11, 49), (49, 11, 13, 50), (64, 55, 15, 51), (8, 10, 12, 74), (174, 172, 82, 85), (124, 116, 54, 80), (80, 54, 14, 19), (176, 171, 90, 92), (126, 129, 93, 89), (53, 1, 15, 55), (5, 3, 13, 11), (7, 5, 11, 9), (63, 58, 27, 43), (41, 25, 26, 42), (40, 24, 25, 41), (39, 167, 23, 141, 24, 40), (166, 22, 23, 167), (165, 21, 22, 166), (169, 111, 21, 165), (108, 112, 28, 2), (2, 28, 29, 4), (4, 29, 30, 6), (6, 30, 31, 8), (8, 31, 32, 10), (10, 32, 33, 12), (54, 61, 34, 14), (112, 113, 37, 28), (28, 37, 38, 29), (29, 38, 39, 30), (30, 39, 40, 31), (31, 40, 41, 32), (32, 41, 42, 33), (61, 63, 43, 34), (58, 64, 51, 27), (25, 49, 50, 26), (24, 140, 48, 49, 25), (154, 147, 135, 143), (22, 46, 47, 139, 23), (21, 45, 46, 22), (111, 114, 45, 21), (20, 44, 65, 59), (118, 121, 64, 58), (119, 120, 63, 61), (35, 36, 62, 60), (116, 119, 61, 54), (0, 35, 60, 52), (164, 20, 59, 168), (120, 118, 58, 63), (115, 53, 55, 109), (179, 173, 91, 128), (6, 8, 74, 72), (178, 170, 87, 127), (121, 109, 55, 64), (44, 1, 53, 65), (75, 18, 16, 73), (52, 78, 17, 0), (108, 123, 78, 52), (78, 80, 19, 17), (70, 71, 72), (73, 74, 75), (76, 77, 78), (79, 80, 81), (82, 83, 102, 84), (85, 86, 87), (88, 89, 90), (91, 92, 93, 103), (73, 70, 72, 74), (122, 76, 78, 123), (124, 80, 79, 125), (80, 78, 77, 81), (84, 86, 85, 82), (126, 89, 88, 127), (107, 98, 94, 104), (92, 90, 89, 93), (174, 85, 87, 170), (67, 77, 76, 66), (57, 79, 81, 56), (177, 83, 82, 172), (4, 6, 72, 2), (173, 57, 56, 176), (171, 67, 66, 175), (70, 69, 68, 71), (122, 71, 68, 117), (125, 79, 57, 110), (81, 77, 67, 56), (70, 73, 16, 69), (134, 105, 96, 131), (133, 100, 97, 130), (106, 101, 96, 105), (132, 99, 95, 131), (129, 84, 99, 132), (103, 93, 101, 106), (128, 91, 100, 133), (102, 83, 98, 107), (84, 102, 107, 99), (91, 103, 106, 100), (100, 106, 105, 97), (130, 97, 105, 134), (99, 107, 104, 95), (94, 130, 134, 104), (83, 128, 133, 98), (93, 129, 132, 101), (101, 132, 131, 96), (98, 133, 130, 94), (104, 134, 131, 95), (75, 125, 110, 18), (76, 122, 117, 66), (86, 126, 127, 87), (74, 124, 125, 75), (71, 122, 123, 72), (2, 72, 123, 108), (50, 13, 109, 121), (175, 178, 127, 88), (177, 179, 128, 83), (3, 115, 109, 13), (42, 26, 118, 120), (12, 33, 119, 116), (33, 42, 120, 119), (26, 50, 121, 118), (59, 65, 114, 111), (60, 62, 113, 112), (52, 60, 112, 108), (168, 59, 111, 169), (86, 84, 129, 126), (74, 12, 116, 124), (65, 53, 115, 114), (136, 143, 155, 156), (153, 149, 137, 146), (152, 150, 138, 144), (151, 148, 136, 145), (150, 151, 145, 138), (24, 141, 151, 150), (141, 23, 148, 151), (149, 152, 144, 137), (48, 140, 152, 149), (140, 24, 150, 152), (147, 153, 146, 135), (47, 142, 153, 147), (142, 48, 149, 153), (138, 145, 159, 158), (137, 144, 157, 161), (135, 146, 160, 162), (148, 154, 143, 136), (23, 139, 154, 148), (139, 47, 147, 154), (163, 160, 161, 157), (159, 163, 157, 158), (156, 155, 163, 159), (155, 162, 160, 163), (145, 136, 156, 159), (146, 137, 161, 160), (143, 135, 162, 155), (144, 138, 158, 157), (62, 168, 169, 113), (36, 164, 168, 62), (113, 169, 165, 37), (37, 165, 166, 38), (38, 166, 167, 39), (18, 110, 179, 177), (66, 117, 178, 175), (90, 171, 175, 88), (91, 173, 176, 92), (18, 177, 172, 16), (69, 174, 170, 68), (117, 68, 170, 178), (110, 57, 173, 179), (56, 67, 171, 176), (69, 16, 172, 174)])
me_cylinder_001.polygons.foreach_set('material_index', [2, 2, 2, 2, 2, 2, 2, 2, 0, 2, 2, 0, 0, 2, 2, 2, 2, 2, 2, 2, 2, 2, 2, 2, 2, 2, 2, 2, 2, 2, 2, 2, 2, 2, 2, 2, 2, 2, 2, 2, 0, 2, 2, 2, 2, 2, 2, 2, 2, 2, 2, 2, 2, 0, 2, 0, 2, 2, 1, 2, 2, 2, 1, 1, 1, 1, 0, 0, 0, 0, 1, 1, 1, 1, 0, 0, 0, 0, 0, 1, 1, 0, 2, 0, 0, 1, 1, 1, 1, 1, 0, 0, 0, 0, 0, 0, 0, 0, 0, 0, 0, 0, 0, 0, 0, 0, 0, 0, 0, 1, 1, 0, 1, 1, 2, 2, 0, 0, 2, 2, 2, 2, 2, 2, 2, 2, 2, 0, 2, 2, 0, 0, 0, 0, 0, 0, 0, 0, 0, 0, 0, 0, 0, 0, 0, 0, 0, 0, 0, 0, 0, 0, 0, 0, 0, 0, 0, 2, 2, 2, 2, 2, 0, 0, 0, 0, 0, 0, 0, 0, 0, 0])
_uv = me_cylinder_001.uv_layers.new(name='UVMap')
_uv.uv.foreach_set('vector', [0.9551, 0.9756, 0.9551, 1.0, 0.9286, 1.0, 0.9286, 0.9756, 0.9286, 0.9756, 0.9286, 1.0, 0.8571, 1.0, 0.8571, 0.9756, 0.8571, 0.9756, 0.8571, 1.0, 0.7857, 1.0, 0.7857, 0.9756, 0.7857, 0.9756, 0.7857, 1.0, 0.7143, 1.0, 0.7143, 0.9756, 0.75, 0.9756, 0.7143, 0.9756, 0.7143, 1.0, 0.6429, 1.0, 0.6429, 0.9756, 0.6429, 0.9756, 0.6429, 1.0, 0.5714, 1.0, 0.5714, 0.9756, 0.5183, 0.9756, 0.5183, 1.0, 0.5, 1.0, 0.5, 0.9756, 0.7143, 0.5, 0.6429, 0.5, 0.5714, 0.5, 0.6528, 0.5, 0.6964, 0.5, 0.668, 0.5, 0.668, 0.5, 0.6964, 0.5, 0.6094, 0.5, 0.5449, 0.5, 0.5183, 0.5, 0.5706, 0.5, 0.5759, 0.5, 0.5183, 0.5, 0.5, 0.5, 0.5882, 0.5, 0.6267, 0.5, 0.6636, 0.5, 0.6636, 0.5, 0.6267, 0.5, 0.6799, 0.5, 0.6474, 0.5, 0.6391, 0.5, 0.6734, 0.5, 0.9817, 1.0, 1.0, 1.0, 0.5, 1.0, 0.5183, 1.0, 0.8571, 1.0, 0.9286, 1.0, 0.5714, 1.0, 0.6429, 1.0, 0.7857, 1.0, 0.8571, 1.0, 0.6429, 1.0, 0.7143, 1.0, 0.5183, 0.7497, 0.5183, 0.9059, 0.5, 0.9059, 0.5, 0.7497, 0.6429, 0.7497, 0.6429, 0.9059, 0.5714, 0.9059, 0.5714, 0.7497, 0.7143, 0.7497, 0.7143, 0.9059, 0.6429, 0.9059, 0.6429, 0.7497, 0.7857, 0.7497, 0.7857, 0.8278, 0.7857, 0.9059, 0.75, 0.9059, 0.7143, 0.9059, 0.7143, 0.7497, 0.8571, 0.8278, 0.8571, 0.9059, 0.7857, 0.9059, 0.7857, 0.8278, 0.9286, 0.8278, 0.9286, 0.9059, 0.8571, 0.9059, 0.8571, 0.8278, 0.9551, 0.8278, 0.9551, 0.9059, 0.9286, 0.9059, 0.9286, 0.8278, 0.9551, 0.5, 0.9551, 0.5935, 0.9286, 0.5935, 0.9286, 0.5, 0.9286, 0.5, 0.9286, 0.5935, 0.8571, 0.5935, 0.8571, 0.5, 0.8571, 0.5, 0.8571, 0.5935, 0.7857, 0.5935, 0.7857, 0.5, 0.7857, 0.5, 0.7857, 0.5935, 0.7143, 0.5935, 0.7143, 0.5, 0.7143, 0.5, 0.7143, 0.5935, 0.6429, 0.5935, 0.6429, 0.5, 0.6429, 0.5, 0.6429, 0.5935, 0.5714, 0.5935, 0.5714, 0.5, 0.5183, 0.5, 0.5183, 0.5935, 0.5, 0.5935, 0.5, 0.5, 0.9551, 0.5935, 0.9551, 0.7497, 0.9286, 0.7497, 0.9286, 0.5935, 0.9286, 0.5935, 0.9286, 0.7497, 0.8571, 0.7497, 0.8571, 0.5935, 0.8571, 0.5935, 0.8571, 0.7497, 0.7857, 0.7497, 0.7857, 0.5935, 0.7857, 0.5935, 0.7857, 0.7497, 0.7143, 0.7497, 0.7143, 0.5935, 0.7143, 0.5935, 0.7143, 0.7497, 0.6429, 0.7497, 0.6429, 0.5935, 0.6429, 0.5935, 0.6429, 0.7497, 0.5714, 0.7497, 0.5714, 0.5935, 0.5183, 0.5935, 0.5183, 0.7497, 0.5, 0.7497, 0.5, 0.5935, 0.5183, 0.9059, 0.5183, 0.9756, 0.5, 0.9756, 0.5, 0.9059, 0.6429, 0.9059, 0.6429, 0.9756, 0.5714, 0.9756, 0.5714, 0.9059, 0.7143, 0.9059, 0.7143, 0.9407, 0.7143, 0.9756, 0.6429, 0.9756, 0.6429, 0.9059, 0.7857, 0.9407, 0.7857, 0.9756, 0.7857, 0.9756, 0.7857, 0.9407, 0.8571, 0.9059, 0.8571, 0.9756, 0.7857, 0.9756, 0.7857, 0.9407, 0.7857, 0.9059, 0.9286, 0.9059, 0.9286, 0.9756, 0.8571, 0.9756, 0.8571, 0.9059, 0.9551, 0.9059, 0.9551, 0.9756, 0.9286, 0.9756, 0.9286, 0.9059, 1.0, 0.9059, 1.0, 0.9756, 0.9817, 0.9756, 0.9817, 0.9059, 0.5449, 0.9059, 0.5449, 0.9756, 0.5183, 0.9756, 0.5183, 0.9059, 0.5449, 0.5935, 0.5449, 0.7497, 0.5183, 0.7497, 0.5183, 0.5935, 1.0, 0.5935, 1.0, 0.7497, 0.9817, 0.7497, 0.9817, 0.5935, 0.5449, 0.5, 0.5449, 0.5935, 0.5183, 0.5935, 0.5183, 0.5, 1.0, 0.5, 1.0, 0.5935, 0.9817, 0.5935, 0.9817, 0.5, 1.0, 0.8278, 1.0, 0.9059, 0.9817, 0.9059, 0.9817, 0.8278, 0.5449, 0.7497, 0.5449, 0.9059, 0.5183, 0.9059, 0.5183, 0.7497, 0.9551, 1.0, 0.9817, 1.0, 0.5183, 1.0, 0.5449, 1.0, 0.6241, 0.5, 0.6156, 0.5, 0.6156, 0.5, 0.6241, 0.5, 0.7857, 0.5, 0.7143, 0.5, 0.6401, 0.5, 0.7649, 0.5, 0.7033, 0.5, 0.7096, 0.5, 0.7096, 0.5, 0.7033, 0.5, 0.5449, 0.9756, 0.5449, 1.0, 0.5183, 1.0, 0.5183, 0.9756, 1.0, 0.9756, 1.0, 1.0, 0.9817, 1.0, 0.9817, 0.9756, 0.6326, 0.5, 0.6326, 0.5, 0.668, 0.5, 0.668, 0.5, 0.9817, 0.5, 0.7612, 0.5, 0.6765, 0.5, 1.0, 0.5, 0.9551, 0.5, 0.7733, 0.5, 0.7637, 0.5, 0.9817, 0.5, 0.707, 0.5, 0.5717, 0.5, 0.5882, 0.5, 0.6765, 0.5, 0.6964, 0.5, 0.7096, 0.5, 0.7649, 0.5, 0.668, 0.5, 0.6481, 0.5, 0.6326, 0.5, 0.6969, 0.5, 0.6636, 0.5, 0.7637, 0.5, 0.6156, 0.5, 0.5717, 0.5, 0.6267, 0.5, 0.668, 0.5, 0.6326, 0.5, 0.6441, 0.5, 0.6557, 0.5, 0.6964, 0.5, 0.6865, 0.5, 0.7096, 0.5, 0.6969, 0.5, 0.6734, 0.5, 0.6636, 0.5, 0.6156, 0.5, 0.6267, 0.5, 0.6391, 0.5, 0.6273, 0.5, 0.668, 0.5, 0.6964, 0.5, 0.7649, 0.5, 0.6401, 0.5, 0.7033, 0.5, 0.6969, 0.5, 0.7637, 0.5, 0.7733, 0.5, 0.6094, 0.5, 0.5706, 0.5, 0.6156, 0.5, 0.6241, 0.5, 0.5717, 0.5, 0.707, 0.5, 0.6636, 0.5, 0.6267, 0.5, 0.6557, 0.5, 0.6865, 0.5, 0.6964, 0.5, 0.668, 0.5, 0.6799, 0.5, 0.6734, 0.5, 0.6969, 0.5, 0.7033, 0.5, 0.6441, 0.5, 0.6326, 0.5, 0.6326, 0.5, 0.6441, 0.5, 0.6267, 0.5, 0.6636, 0.5, 0.6734, 0.5, 0.6391, 0.5, 0.6964, 0.5, 0.6964, 0.5, 0.7096, 0.5, 0.7096, 0.5, 0.6636, 0.5, 0.6636, 0.5, 0.6969, 0.5, 0.6969, 0.5, 0.6156, 0.5, 0.6156, 0.5, 0.6267, 0.5, 0.6267, 0.5, 0.6326, 0.5, 0.6326, 0.5, 0.668, 0.5, 0.668, 0.5, 0.8571, 0.5, 0.7857, 0.5, 0.7984, 0.5, 0.9286, 0.5, 0.6156, 0.5, 0.6156, 0.5, 0.6267, 0.5, 0.6267, 0.5, 0.6636, 0.5, 0.6636, 0.5, 0.6969, 0.5, 0.6969, 0.5, 0.6964, 0.5, 0.6964, 0.5, 0.7096, 0.5, 0.7096, 0.5, 0.7033, 0.5, 0.7096, 0.5, 0.7096, 0.5, 0.7033, 0.5, 0.6241, 0.5, 0.6156, 0.5, 0.6156, 0.5, 0.6241, 0.5, 0.6267, 0.5, 0.6636, 0.5, 0.6636, 0.5, 0.6267, 0.5, 0.6964, 0.5, 0.668, 0.5, 0.668, 0.5, 0.6964, 0.5, 0.6357, 0.5, 0.6273, 0.5, 0.6391, 0.5, 0.6474, 0.5, 0.6241, 0.5, 0.6156, 0.5, 0.6156, 0.5, 0.6241, 0.5, 0.6273, 0.5, 0.6391, 0.5, 0.6391, 0.5, 0.6273, 0.5, 0.6474, 0.5, 0.6557, 0.5, 0.6557, 0.5, 0.6474, 0.5, 0.6474, 0.5, 0.6557, 0.5, 0.6557, 0.5, 0.6474, 0.5, 0.6273, 0.5, 0.6391, 0.5, 0.6391, 0.5, 0.6273, 0.5, 0.6241, 0.5, 0.6156, 0.5, 0.6156, 0.5, 0.6241, 0.5, 0.6441, 0.5, 0.6326, 0.5, 0.6326, 0.5, 0.6441, 0.5, 0.6557, 0.5, 0.6441, 0.5, 0.6441, 0.5, 0.6557, 0.5, 0.6156, 0.5, 0.6273, 0.5, 0.6273, 0.5, 0.6156, 0.5, 0.6156, 0.5, 0.6273, 0.5, 0.6273, 0.5, 0.6156, 0.5, 0.6241, 0.5, 0.6156, 0.5, 0.6273, 0.5, 0.6357, 0.5, 0.6557, 0.5, 0.6441, 0.5, 0.6441, 0.5, 0.6557, 0.5, 0.6326, 0.5, 0.6241, 0.5, 0.6357, 0.5, 0.6441, 0.5, 0.6326, 0.5, 0.6241, 0.5, 0.6241, 0.5, 0.6326, 0.5, 0.6391, 0.5, 0.6474, 0.5, 0.6474, 0.5, 0.6391, 0.5, 0.6391, 0.5, 0.6474, 0.5, 0.6474, 0.5, 0.6391, 0.5, 0.6326, 0.5, 0.6241, 0.5, 0.6241, 0.5, 0.6326, 0.5, 0.6441, 0.5, 0.6357, 0.5, 0.6474, 0.5, 0.6557, 0.5, 0.6326, 0.5, 0.6241, 0.5, 0.6241, 0.5, 0.6326, 0.5, 0.6969, 0.5, 0.7033, 0.5, 0.7033, 0.5, 0.6969, 0.5, 0.6865, 0.5, 0.6799, 0.5, 0.7033, 0.5, 0.7096, 0.5, 0.6481, 0.5, 0.6094, 0.5, 0.6241, 0.5, 0.6326, 0.5, 0.7096, 0.5, 0.7033, 0.5, 0.7733, 0.5, 0.7828, 0.5, 0.9286, 0.5, 0.7828, 0.5, 0.7733, 0.5, 0.9551, 0.5, 0.5714, 0.9756, 0.5714, 1.0, 0.5449, 1.0, 0.5449, 0.9756, 0.6969, 0.5, 0.7033, 0.5, 0.7033, 0.5, 0.6969, 0.5, 0.6326, 0.5, 0.6241, 0.5, 0.6241, 0.5, 0.6326, 0.5, 0.9286, 1.0, 0.9551, 1.0, 0.5449, 1.0, 0.5714, 1.0, 0.5714, 0.7497, 0.5714, 0.9059, 0.5449, 0.9059, 0.5449, 0.7497, 0.5714, 0.5, 0.5714, 0.5935, 0.5449, 0.5935, 0.5449, 0.5, 0.5714, 0.5935, 0.5714, 0.7497, 0.5449, 0.7497, 0.5449, 0.5935, 0.5714, 0.9059, 0.5714, 0.9756, 0.5449, 0.9756, 0.5449, 0.9059, 0.9817, 0.9059, 0.9817, 0.9756, 0.9551, 0.9756, 0.9551, 0.9059, 0.9817, 0.5935, 0.9817, 0.7497, 0.9551, 0.7497, 0.9551, 0.5935, 0.9817, 0.5, 0.9817, 0.5935, 0.9551, 0.5935, 0.9551, 0.5, 0.9817, 0.8278, 0.9817, 0.9059, 0.9551, 0.9059, 0.9551, 0.8278, 0.6865, 0.5, 0.6557, 0.5, 0.6474, 0.5, 0.6799, 0.5, 0.6481, 0.5, 0.5714, 0.5, 0.5449, 0.5, 0.6094, 0.5, 0.9817, 0.9756, 0.9817, 1.0, 0.9551, 1.0, 0.9551, 0.9756, 0.7857, 0.9059, 0.7857, 0.9407, 0.7857, 0.9407, 0.7857, 0.9059, 0.75, 0.9756, 0.7143, 0.9756, 0.7143, 0.9756, 0.75, 0.9756, 0.7143, 0.9407, 0.7143, 0.9059, 0.7143, 0.9059, 0.7143, 0.9407, 0.75, 0.9059, 0.7857, 0.9059, 0.7857, 0.9059, 0.75, 0.9059, 0.7143, 0.9059, 0.75, 0.9059, 0.75, 0.9059, 0.7143, 0.9059, 0.7143, 0.9059, 0.75, 0.9059, 0.75, 0.9059, 0.7143, 0.9059, 0.75, 0.9059, 0.7857, 0.9059, 0.7857, 0.9059, 0.75, 0.9059, 0.7143, 0.9756, 0.7143, 0.9407, 0.7143, 0.9407, 0.7143, 0.9756, 0.7143, 0.9756, 0.7143, 0.9407, 0.7143, 0.9407, 0.7143, 0.9756, 0.7143, 0.9407, 0.7143, 0.9059, 0.7143, 0.9059, 0.7143, 0.9407, 0.7857, 0.9756, 0.75, 0.9756, 0.75, 0.9756, 0.7857, 0.9756, 0.7857, 0.9756, 0.75, 0.9756, 0.75, 0.9756, 0.7857, 0.9756, 0.75, 0.9756, 0.7143, 0.9756, 0.7143, 0.9756, 0.75, 0.9756, 0.7143, 0.9059, 0.75, 0.9059, 0.75, 0.9059, 0.7143, 0.9059, 0.7143, 0.9756, 0.7143, 0.9407, 0.7143, 0.9407, 0.7143, 0.9756, 0.7857, 0.9756, 0.75, 0.9756, 0.75, 0.9756, 0.7857, 0.9756, 0.7857, 0.9059, 0.7857, 0.9407, 0.7857, 0.9407, 0.7857, 0.9059, 0.7857, 0.9059, 0.7857, 0.9407, 0.7857, 0.9407, 0.7857, 0.9059, 0.7857, 0.9407, 0.7857, 0.9756, 0.7857, 0.9756, 0.7857, 0.9407, 0.75, 0.9407, 0.75, 0.9756, 0.7143, 0.9756, 0.7143, 0.9407, 0.75, 0.9059, 0.75, 0.9407, 0.7143, 0.9407, 0.7143, 0.9059, 0.7857, 0.9059, 0.7857, 0.9407, 0.75, 0.9407, 0.75, 0.9059, 0.7857, 0.9407, 0.7857, 0.9756, 0.75, 0.9756, 0.75, 0.9407, 0.75, 0.9059, 0.7857, 0.9059, 0.7857, 0.9059, 0.75, 0.9059, 0.75, 0.9756, 0.7143, 0.9756, 0.7143, 0.9756, 0.75, 0.9756, 0.7857, 0.9407, 0.7857, 0.9756, 0.7857, 0.9756, 0.7857, 0.9407, 0.7143, 0.9407, 0.7143, 0.9059, 0.7143, 0.9059, 0.7143, 0.9407, 0.9817, 0.7497, 0.9817, 0.8278, 0.9551, 0.8278, 0.9551, 0.7497, 1.0, 0.7497, 1.0, 0.8278, 0.9817, 0.8278, 0.9817, 0.7497, 0.9551, 0.7497, 0.9551, 0.8278, 0.9286, 0.8278, 0.9286, 0.7497, 0.9286, 0.7497, 0.9286, 0.8278, 0.8571, 0.8278, 0.8571, 0.7497, 0.8571, 0.7497, 0.8571, 0.8278, 0.7857, 0.8278, 0.7857, 0.7497, 0.6326, 0.5, 0.6241, 0.5, 0.6241, 0.5, 0.6326, 0.5, 0.6969, 0.5, 0.7033, 0.5, 0.7033, 0.5, 0.6969, 0.5, 0.6636, 0.5, 0.6636, 0.5, 0.6969, 0.5, 0.6969, 0.5, 0.6156, 0.5, 0.6156, 0.5, 0.6267, 0.5, 0.6267, 0.5, 0.6326, 0.5, 0.6326, 0.5, 0.668, 0.5, 0.668, 0.5, 0.6964, 0.5, 0.6964, 0.5, 0.7096, 0.5, 0.7096, 0.5, 0.7033, 0.5, 0.7096, 0.5, 0.7096, 0.5, 0.7033, 0.5, 0.6241, 0.5, 0.6156, 0.5, 0.6156, 0.5, 0.6241, 0.5, 0.6267, 0.5, 0.6636, 0.5, 0.6636, 0.5, 0.6267, 0.5, 0.6964, 0.5, 0.668, 0.5, 0.668, 0.5, 0.6964, 0.5])
me_cylinder_001.materials.append(mat_skin_base)
me_cylinder_001.materials.append(mat_pants)
me_cylinder_001.materials.append(mat_dress)
me_cylinder_001.use_remesh_preserve_volume = False
me_cylinder_001.use_remesh_preserve_attributes = False
me_cylinder_001.use_mirror_vertex_groups = False
me_cylinder_001.update()
me_sphere_002 = bpy.data.meshes.new('Sphere.002')
me_sphere_002.from_pydata([(0.1275, -0.009026, 1.74), (0.06694, 0.003575, 1.715), (0.1994, -0.133, 2.067), (0.188, -0.1177, 1.834), (0.151, -0.09102, 1.78), (0.1023, -0.0562, 1.74), (0.05375, -0.02112, 1.715), (0.1107, -0.1968, 2.067), (0.1135, -0.2021, 2.003), (0.1136, -0.2024, 1.939), (0.1101, -0.1957, 1.878), (0.1045, -0.1777, 1.834), (0.08398, -0.1393, 1.78), (0.05693, -0.08885, 1.74), (0.02999, -0.03822, 1.715), (-7.218e-08, -0.2196, 2.067), (-6.438e-08, -0.2255, 2.003), (-5.795e-08, -0.2257, 1.939), (-1.825e-08, -0.2183, 1.878), (0.0003572, -0.1991, 1.834), (0.0003581, -0.1565, 1.78), (0.0003327, -0.1005, 1.74), (0.0003573, -0.04432, 1.715), (-0.08876, -0.1558, 2.183), (-0.1023, -0.1811, 2.128), (-0.1107, -0.1968, 2.067), (-0.1135, -0.2021, 2.003), (-0.1136, -0.2024, 1.939), (-0.1101, -0.1957, 1.878), (-0.1038, -0.1777, 1.834), (-0.08326, -0.1393, 1.78), (-0.05627, -0.08885, 1.74), (-0.02928, -0.03822, 1.715), (-0.1994, -0.133, 2.067), (-0.1983, -0.1322, 1.878), (-0.1873, -0.1177, 1.834), (-0.1503, -0.09102, 1.78), (-0.1017, -0.0562, 1.74), (-0.05304, -0.02112, 1.715), (-0.1268, -0.009026, 1.74), (-0.06623, 0.003575, 1.715), (0.0003573, 0.01728, 1.706), (0.1069, -0.1898, 2.094), (-0.04528, -0.1928, 2.128), (-5.542e-08, -0.2121, 2.093), (0.1827, -0.1434, 1.878), (0.174, -0.04811, 1.78), (0.1769, -0.1566, 2.003), (0.1781, -0.156, 1.939), (-0.1616, -0.1384, 2.128), (-0.1906, -0.1266, 2.103), (-0.1885, -0.1485, 1.939), (-0.1868, -0.1494, 2.003), (-0.1668, -0.06008, 1.78), (-0.2013, -0.0914, 1.834), (-0.115, -0.03117, 1.74)], [], [(0, 46, 4, 5), (1, 0, 5, 6), (41, 1, 6), (4, 3, 11, 12), (5, 4, 12, 13), (6, 5, 13, 14), (2, 42, 7), (41, 6, 14), (10, 9, 17, 18), (11, 10, 18, 19), (12, 11, 19, 20), (13, 12, 20, 21), (14, 13, 21, 22), (7, 42, 44, 15), (41, 14, 22), (8, 7, 15, 16), (9, 8, 16, 17), (18, 17, 27, 28), (19, 18, 28, 29), (20, 19, 29, 30), (21, 20, 30, 31), (22, 21, 31, 32), (15, 44, 43, 24, 25), (41, 22, 32), (16, 15, 25, 26), (17, 16, 26, 27), (29, 28, 34, 35), (30, 29, 35, 36), (31, 30, 36, 37), (24, 23, 49), (32, 31, 37, 38), (25, 24, 49, 50, 33), (41, 32, 38), (26, 25, 33, 52), (27, 26, 52, 51), (28, 27, 51, 34), (35, 34, 54), (36, 35, 54, 53), (37, 36, 53, 55), (38, 37, 55, 39, 40), (41, 38, 40), (43, 23, 24), (45, 48, 9, 10), (47, 2, 7, 8), (46, 3, 4), (48, 47, 8, 9), (45, 10, 11, 3)])
_uv = me_sphere_002.uv_layers.new(name='UVMap')
_uv.uv.foreach_set('vector', [0.4286, 0.1429, 0.4011, 0.2143, 0.3571, 0.2143, 0.3571, 0.1429, 0.4286, 0.07143, 0.4286, 0.1429, 0.3571, 0.1429, 0.3571, 0.07143, 0.3929, 0.0, 0.4286, 0.07143, 0.3571, 0.07143, 0.3571, 0.2143, 0.3571, 0.2857, 0.2857, 0.2857, 0.2857, 0.2143, 0.3571, 0.1429, 0.3571, 0.2143, 0.2857, 0.2143, 0.2857, 0.1429, 0.3571, 0.07143, 0.3571, 0.1429, 0.2857, 0.1429, 0.2857, 0.07143, 0.3571, 0.5714, 0.2857, 0.6034, 0.2857, 0.5714, 0.3214, 0.0, 0.3571, 0.07143, 0.2857, 0.07143, 0.2857, 0.3571, 0.2857, 0.4286, 0.2143, 0.4286, 0.2143, 0.3571, 0.2857, 0.2857, 0.2857, 0.3571, 0.2143, 0.3571, 0.2143, 0.2857, 0.2857, 0.2143, 0.2857, 0.2857, 0.2143, 0.2857, 0.2143, 0.2143, 0.2857, 0.1429, 0.2857, 0.2143, 0.2143, 0.2143, 0.2143, 0.1429, 0.2857, 0.07143, 0.2857, 0.1429, 0.2143, 0.1429, 0.2143, 0.07143, 0.2857, 0.5714, 0.2857, 0.6034, 0.2143, 0.6021, 0.2143, 0.5714, 0.25, 0.0, 0.2857, 0.07143, 0.2143, 0.07143, 0.2857, 0.5, 0.2857, 0.5714, 0.2143, 0.5714, 0.2143, 0.5, 0.2857, 0.4286, 0.2857, 0.5, 0.2143, 0.5, 0.2143, 0.4286, 0.2143, 0.3571, 0.2143, 0.4286, 0.1429, 0.4286, 0.1429, 0.3571, 0.2143, 0.2857, 0.2143, 0.3571, 0.1429, 0.3571, 0.1429, 0.2857, 0.2143, 0.2143, 0.2143, 0.2857, 0.1429, 0.2857, 0.1429, 0.2143, 0.2143, 0.1429, 0.2143, 0.2143, 0.1429, 0.2143, 0.1429, 0.1429, 0.2143, 0.07143, 0.2143, 0.1429, 0.1429, 0.1429, 0.1429, 0.07143, 0.2143, 0.5714, 0.2143, 0.6021, 0.1827, 0.6429, 0.1429, 0.6429, 0.1429, 0.5714, 0.1786, 0.0, 0.2143, 0.07143, 0.1429, 0.07143, 0.2143, 0.5, 0.2143, 0.5714, 0.1429, 0.5714, 0.1429, 0.5, 0.2143, 0.4286, 0.2143, 0.5, 0.1429, 0.5, 0.1429, 0.4286, 0.1429, 0.2857, 0.1429, 0.3571, 0.07143, 0.3571, 0.07143, 0.2857, 0.1429, 0.2143, 0.1429, 0.2857, 0.07143, 0.2857, 0.07143, 0.2143, 0.1429, 0.1429, 0.1429, 0.2143, 0.07143, 0.2143, 0.07143, 0.1429, 0.1429, 0.6429, 0.1429, 0.7143, 0.09116, 0.6429, 0.1429, 0.07143, 0.1429, 0.1429, 0.07143, 0.1429, 0.07143, 0.07143, 0.1429, 0.5714, 0.1429, 0.6429, 0.09116, 0.6429, 0.07143, 0.6133, 0.07143, 0.5714, 0.1071, 0.0, 0.1429, 0.07143, 0.07143, 0.07143, 0.1429, 0.5, 0.1429, 0.5714, 0.07143, 0.5714, 0.08537, 0.5, 0.1429, 0.4286, 0.1429, 0.5, 0.08537, 0.5, 0.08421, 0.4286, 0.1429, 0.3571, 0.1429, 0.4286, 0.08421, 0.4286, 0.07143, 0.3571, 0.07143, 0.2857, 0.07143, 0.3571, 0.04981, 0.2857, 0.07143, 0.2143, 0.07143, 0.2857, 0.04981, 0.2857, 0.03971, 0.2143, 0.07143, 0.1429, 0.07143, 0.2143, 0.03971, 0.2143, 0.03352, 0.1429, 0.07143, 0.07143, 0.07143, 0.1429, 0.03352, 0.1429, 8.941e-08, 0.1429, 1.788e-07, 0.07143, 0.03571, 0.0, 0.07143, 0.07143, 1.788e-07, 0.07143, 0.1827, 0.6429, 0.1429, 0.7143, 0.1429, 0.6429, 0.3445, 0.3571, 0.3362, 0.4286, 0.2857, 0.4286, 0.2857, 0.3571, 0.3354, 0.5, 0.3571, 0.5714, 0.2857, 0.5714, 0.2857, 0.5, 0.4011, 0.2143, 0.3571, 0.2857, 0.3571, 0.2143, 0.3362, 0.4286, 0.3354, 0.5, 0.2857, 0.5, 0.2857, 0.4286, 0.3445, 0.3571, 0.2857, 0.3571, 0.2857, 0.2857, 0.3571, 0.2857])
me_sphere_002.materials.append(mat_skin_base)
me_sphere_002.use_remesh_preserve_volume = False
me_sphere_002.use_remesh_preserve_attributes = False
me_sphere_002.use_mirror_vertex_groups = False
me_sphere_002.update()

# ---- objects
ob_light = bpy.data.objects.new('Light', light_light)
ob_camera = bpy.data.objects.new('Camera', cam_camera)
ob_empty = bpy.data.objects.new('Empty', None)
ob_neck = bpy.data.objects.new('Neck', me_cylinder)
ob_hair = bpy.data.objects.new('Hair', me_sphere)
ob_torsoandlimbs = bpy.data.objects.new('TorsoAndLimbs', me_cylinder_001)
ob_face = bpy.data.objects.new('Face', me_sphere_002)

# ---- transforms, parenting, visibility, modifiers, constraints
ob_light.location = (4.076, 1.005, 5.904)
ob_light.rotation_euler = (0.6503, 0.05522, 1.866)
ob_light.lock_rotations_4d = False
ob_light.empty_display_type = 'ARROWS'
ob_light.color = (0.0, 0.0, 0.0, 0.0)
ob_light.lineart.crease_threshold = 0.0
ob_camera.location = (7.359, -6.926, 4.958)
ob_camera.rotation_euler = (1.109, 0.0, 0.8149)
ob_camera.lock_rotations_4d = False
ob_camera.empty_display_type = 'ARROWS'
ob_camera.color = (0.0, 0.0, 0.0, 0.0)
ob_camera.display_type = 'WIRE'
ob_camera.lineart.crease_threshold = 0.0
ob_empty.location = (1.144, 0.4302, 1.773)
ob_empty.rotation_euler = (1.571, -0.0, -0.0)
ob_empty.empty_display_type = 'IMAGE'
ob_empty.empty_display_size = 5.0
ob_empty.lineart.crease_threshold = 0.0
ob_neck.location = (0.0, 0.01047, 1.678)
ob_neck.scale = (0.05, 0.04882, 0.05743)
ob_neck.lineart.crease_threshold = 0.0
ob_hair.location = (0.0, 0.0, 0.0)
ob_hair.lineart.crease_threshold = 0.0
ob_torsoandlimbs.location = (0.0, 0.0, 0.0)
ob_torsoandlimbs.lineart.crease_threshold = 0.0
_m = ob_torsoandlimbs.modifiers.new('Mirror', 'MIRROR')
_m.use_clip = True
ob_face.location = (0.0, 0.0, 0.0)
ob_face.lineart.crease_threshold = 0.0

# ---- collection membership
col_collection.objects.link(ob_light)
col_collection.objects.link(ob_camera)
col_collection.objects.link(ob_empty)
col_girl.objects.link(ob_neck)
col_girl.objects.link(ob_hair)
col_girl.objects.link(ob_torsoandlimbs)
col_girl.objects.link(ob_face)

# ---- scene / render settings (as saved in the file)
scene.camera = ob_camera
scene.frame_start = 1; scene.frame_end = 250; scene.frame_set(1)
scene.render.engine = 'BLENDER_EEVEE_NEXT'
scene.cycles.use_denoising = False
scene.cycles.samples = 128
scene.cycles.sampling_pattern = 'TABULATED_SOBOL'
scene.cycles.use_adaptive_sampling = False
scene.cycles.use_light_tree = False
scene.view_settings.view_transform = 'Filmic'
bpy.context.view_layer.update()
